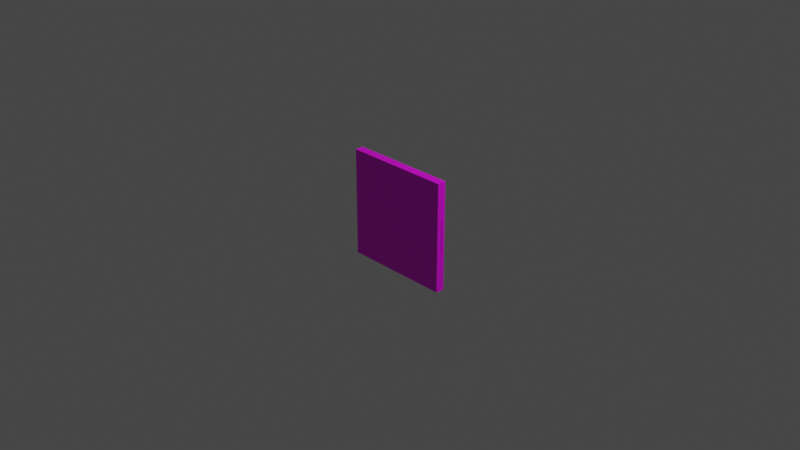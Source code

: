 # Source: juegoasteroids.blend  (saved by Blender 3.3.6; exported with 4.5.12 LTS)
import bpy
from mathutils import Matrix  # noqa: F401  (used for matrix-valued properties, if any)

bpy.ops.wm.read_factory_settings(use_empty=True)
scene = bpy.context.scene
scene.name = 'Scene'

# ---- collections
col_collection = bpy.data.collections.new('Collection'); scene.collection.children.link(col_collection)

# ---- images (referenced by path relative to the original .blend; pixels are not part of the script)
import os
ASSET_DIR = os.environ.get("B2B_ASSET_DIR", "")  # directory of the original .blend (textures are referenced by path, not embedded)
HERE = os.path.dirname(os.path.abspath(__file__))  # packed textures are extracted next to this script under _unpacked/

def load_image(name, relpath, width, height, colorspace="sRGB"):
    """Load a texture the original file referenced (path relative to the .blend, or extracted next to this script)."""
    p = next((c for c in (os.path.join(HERE, relpath), os.path.join(ASSET_DIR, relpath)) if relpath and os.path.exists(c)), "")
    if p:
        img = bpy.data.images.load(p, check_existing=True)
        img.name = name
    else:  # same state as the original file: an image datablock whose file is absent (Cycles renders it pink)
        img = bpy.data.images.new(name, width, height)
        img.source = "FILE"
        img.filepath = "//" + (relpath or name)
    img.colorspace_settings.name = colorspace
    return img
img_texturaasteroids_png = load_image('texturaasteroids.png', 'texturaasteroids.png', 1024, 1024, 'sRGB')

# ---- materials (node trees are filled in below, after node groups)
mat_material = bpy.data.materials.new('Material')
mat_material.use_transparent_shadow = False

# ---- material node trees
mat_material.use_nodes = True; mat_material.node_tree.nodes.clear()
_N = mat_material.node_tree.nodes; _L = mat_material.node_tree.links
n0 = _N.new('ShaderNodeBsdfPrincipled'); n0.name = 'Principled BSDF'; n0.location = (10, 300)
n0.distribution = 'GGX'
n0.subsurface_method = 'RANDOM_WALK_SKIN'
n0.inputs[3].default_value = 1.45
n0.inputs[27].default_value = (0.0, 0.0, 0.0, 1.0)
n0.inputs[28].default_value = 1.0
n1 = _N.new('ShaderNodeOutputMaterial'); n1.name = 'Material Output'; n1.location = (300, 300)
n2 = _N.new('ShaderNodeTexImage'); n2.name = 'Image Texture'; n2.location = (-280, 280)
n2.image = img_texturaasteroids_png
_L.new(n0.outputs[0], n1.inputs[0])
_L.new(n2.outputs[0], n0.inputs[0])
n1.is_active_output = True

# ---- world
world_world = bpy.data.worlds.new('World'); scene.world = world_world
world_world.use_nodes = True; world_world.node_tree.nodes.clear()
_N = world_world.node_tree.nodes; _L = world_world.node_tree.links
n0 = _N.new('ShaderNodeOutputWorld'); n0.name = 'World Output'; n0.location = (300, 300)
n1 = _N.new('ShaderNodeBackground'); n1.name = 'Background'; n1.location = (10, 300)
n1.inputs[0].default_value = (0.05088, 0.05088, 0.05088, 1.0)
_L.new(n1.outputs[0], n0.inputs[0])
n0.is_active_output = True
world_world.color = (0.05088, 0.05088, 0.05088)
world_world.use_sun_shadow = False
world_world.sun_shadow_jitter_overblur = 0.0

# ---- cameras
cam_camera = bpy.data.cameras.new('Camera')
cam_camera.clip_end = 100.0
cam_camera.ortho_scale = 7.314

# ---- lights
light_light = bpy.data.lights.new('Light', 'POINT')
light_light.transmission_factor = 0.0
light_light.energy = 1000.0
light_light.shadow_soft_size = 0.1
light_light.shadow_maximum_resolution = 0.006
light_light.use_absolute_resolution = True

# ---- meshes
me_cube_001 = bpy.data.meshes.new('Cube.001')
me_cube_001.from_pydata([(-0.1, -0.1, -0.1), (-0.1, -0.1, 0.1), (-0.1, 0.1, -0.1), (-0.1, 0.1, 0.1), (0.1, -0.1, -0.1), (0.1, -0.1, 0.1), (0.1, 0.1, -0.1), (0.1, 0.1, 0.1), (-0.1, -0.005348, -0.1), (-0.1, 0.02996, -0.1), (-0.1, 0.02996, 0.1), (-0.1, -0.005348, 0.1), (0.1, 0.02996, -0.1), (0.1, -0.005348, -0.1), (0.1, -0.005348, 0.1), (0.1, 0.02996, 0.1), (-0.1, -0.1, -0.03712), (-0.1, -0.1, 0.03712), (-0.1, 0.1, 0.03712), (-0.1, 0.1, -0.03712), (0.1, 0.1, -0.03712), (0.1, 0.1, 0.03712), (0.1, -0.1, 0.03712), (0.1, -0.1, -0.03712), (0.1, 0.002207, 0.02956), (0.1, 0.002207, -0.02956), (0.1, 0.02241, -0.02956), (0.1, 0.02241, 0.02956), (0.1, -0.005348, 0.03712), (0.1, -0.005348, -0.03712), (0.1, 0.02996, -0.03712), (0.1, 0.02996, 0.03712), (0.09517, 0.002207, 0.02956), (0.09517, 0.002207, -0.02956), (0.09517, 0.02241, -0.02956), (0.09517, 0.02241, 0.02956)], [], [(7, 3, 10, 11, 1, 5, 14, 15), (6, 20, 30, 29, 23, 4, 13, 12), (28, 31, 21, 7, 15, 14, 5, 22), (13, 4, 0, 8, 9, 2, 6, 12), (25, 26, 34, 33), (28, 22, 23, 29), (21, 31, 30, 20), (25, 24, 28, 29), (26, 25, 29, 30), (27, 26, 30, 31), (24, 27, 31, 28), (33, 34, 35, 32), (26, 27, 35, 34), (24, 25, 33, 32), (27, 24, 32, 35), (4, 23, 22, 5, 1, 17, 16, 0), (2, 19, 18, 3, 7, 21, 20, 6), (10, 3, 18, 19, 2, 9, 8, 0, 16, 17, 1, 11)])
_uv = me_cube_001.uv_layers.new(name='UVMap')
_uv.uv.foreach_set('vector', [2.235e-08, 0.0, 0.3333, 2.235e-08, 0.3333, 0.1167, 0.3333, 0.1756, 0.3333, 0.3333, 0.0, 0.3333, 1.49e-08, 0.1756, 1.49e-08, 0.1167, 0.3333, 0.3333, 0.3333, 0.4381, 0.2166, 0.4381, 0.1578, 0.4381, 1.49e-08, 0.4381, 2.235e-08, 0.3333, 0.1578, 0.3333, 0.2166, 0.3333, 0.1578, 0.5619, 0.2166, 0.5619, 0.3333, 0.5619, 0.3333, 0.6667, 0.2166, 0.6667, 0.1578, 0.6667, 0.0, 0.6667, 1.49e-08, 0.5619, 0.6667, 0.1756, 0.6667, 0.3333, 0.3333, 0.3333, 0.3333, 0.1756, 0.3333, 0.1167, 0.3333, 0.0, 0.6667, 2.235e-08, 0.6667, 0.1167, 0.6747, 0.5641, 0.6747, 0.5304, 0.6828, 0.5304, 0.6828, 0.5641, 0.1578, 0.5619, 1.49e-08, 0.5619, 1.49e-08, 0.4381, 0.1578, 0.4381, 0.3333, 0.5619, 0.2166, 0.5619, 0.2166, 0.4381, 0.3333, 0.4381, 0.1703, 0.4507, 0.1703, 0.5493, 0.1578, 0.5619, 0.1578, 0.4381, 0.204, 0.4507, 0.1703, 0.4507, 0.1578, 0.4381, 0.2166, 0.4381, 0.204, 0.5493, 0.204, 0.4507, 0.2166, 0.4381, 0.2166, 0.5619, 0.1703, 0.5493, 0.204, 0.5493, 0.2166, 0.5619, 0.1578, 0.5619, 0.6667, 0.3333, 0.7003, 0.3333, 0.7003, 0.4319, 0.6667, 0.4319, 0.6747, 0.4319, 0.6747, 0.5304, 0.6667, 0.5304, 0.6667, 0.4319, 0.6667, 0.629, 0.6667, 0.5304, 0.6747, 0.5304, 0.6747, 0.629, 0.6747, 0.629, 0.6747, 0.6626, 0.6667, 0.6626, 0.6667, 0.629, 0.3333, 0.6667, 0.3333, 0.7715, 0.3333, 0.8952, 0.3333, 1.0, 0.0, 1.0, 1.49e-08, 0.8952, 1.49e-08, 0.7715, 2.235e-08, 0.6667, 0.6667, 0.3333, 0.6667, 0.4381, 0.6667, 0.5619, 0.6667, 0.6667, 0.3333, 0.6667, 0.3333, 0.5619, 0.3333, 0.4381, 0.3333, 0.3333, 0.7834, 0.3333, 0.6667, 0.3333, 0.6667, 0.2285, 0.6667, 0.1048, 0.6667, 0.0, 0.7834, 1.49e-08, 0.8422, 1.49e-08, 1.0, 2.235e-08, 1.0, 0.1048, 1.0, 0.2285, 1.0, 0.3333, 0.8422, 0.3333])
me_cube_001.materials.append(mat_material)
me_cube_001.update()

# ---- objects
ob_light = bpy.data.objects.new('Light', light_light)
ob_camera = bpy.data.objects.new('Camera', cam_camera)
ob_cube = bpy.data.objects.new('Cube', me_cube_001)

# ---- transforms, parenting, visibility, modifiers, constraints
ob_light.location = (4.076, 1.005, 5.904)
ob_light.rotation_euler = (0.6503, 0.05522, 1.866)
ob_light.lock_rotations_4d = False
ob_light.empty_display_type = 'ARROWS'
ob_light.color = (0.0, 0.0, 0.0, 0.0)
ob_light.lineart.crease_threshold = 0.0
ob_camera.location = (7.359, -6.926, 4.958)
ob_camera.rotation_euler = (1.109, 0.0, 0.8149)
ob_camera.lock_rotations_4d = False
ob_camera.empty_display_type = 'ARROWS'
ob_camera.color = (0.0, 0.0, 0.0, 0.0)
ob_camera.display_type = 'WIRE'
ob_camera.lineart.crease_threshold = 0.0
ob_cube.location = (0.0, 0.0, 0.0)
ob_cube.scale = (5.947, 0.4758, 5.947)

# ---- collection membership
col_collection.objects.link(ob_light)
col_collection.objects.link(ob_camera)
col_collection.objects.link(ob_cube)

# ---- scene / render settings (as saved in the file)
scene.camera = ob_camera
scene.frame_start = 1; scene.frame_end = 250; scene.frame_set(1)
scene.render.engine = 'BLENDER_EEVEE_NEXT'
scene.cycles.sampling_pattern = 'TABULATED_SOBOL'
scene.cycles.use_light_tree = False
scene.view_settings.view_transform = 'Filmic'
bpy.context.view_layer.update()
